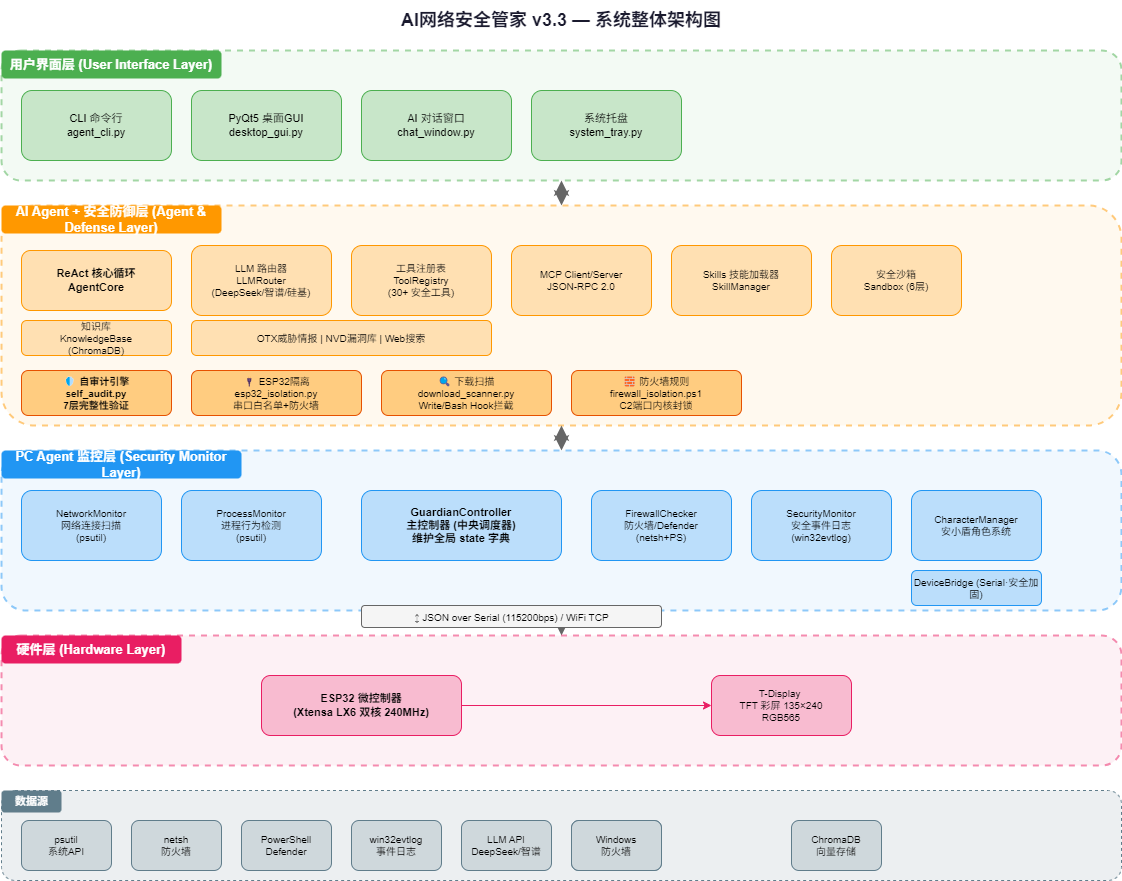

The diagram above was exported from draw.io. Its source (the exported page's mxGraphModel, read from the mxfile embedded in the PNG):
<mxGraphModel dx="1276" dy="606" grid="1" gridSize="10" guides="1" tooltips="1" connect="1" arrows="1" fold="1" page="1" pageScale="1" pageWidth="1200" pageHeight="1000" math="0" shadow="0">
  <root>
    <mxCell id="0" />
    <mxCell id="1" parent="0" />
    <mxCell id="title" value="AI网络安全管家 v3.3 — 系统整体架构图" style="text;html=1;strokeColor=none;fillColor=none;align=center;verticalAlign=middle;whiteSpace=wrap;fontSize=18;fontStyle=1;fontColor=#1a1a2e;" parent="1" vertex="1">
      <mxGeometry x="300" y="10" width="600" height="40" as="geometry" />
    </mxCell>
    <mxCell id="layer4_bg" value="" style="rounded=1;whiteSpace=wrap;html=1;fillColor=#e8f5e9;strokeColor=#4caf50;strokeWidth=2;dashed=1;opacity=50;" parent="1" vertex="1">
      <mxGeometry x="40" y="60" width="1120" height="130" as="geometry" />
    </mxCell>
    <mxCell id="layer4_label" value="用户界面层 (User Interface Layer)" style="text;html=1;strokeColor=none;fillColor=#4caf50;align=center;verticalAlign=middle;whiteSpace=wrap;fontSize=13;fontStyle=1;fontColor=#ffffff;rounded=1;" parent="1" vertex="1">
      <mxGeometry x="40" y="60" width="220" height="28" as="geometry" />
    </mxCell>
    <mxCell id="ui_cli" value="CLI 命令行&#10;agent_cli.py" style="rounded=1;whiteSpace=wrap;html=1;fillColor=#c8e6c9;strokeColor=#4caf50;fontSize=11;" parent="1" vertex="1">
      <mxGeometry x="60" y="100" width="150" height="70" as="geometry" />
    </mxCell>
    <mxCell id="ui_gui" value="PyQt5 桌面GUI&#10;desktop_gui.py" style="rounded=1;whiteSpace=wrap;html=1;fillColor=#c8e6c9;strokeColor=#4caf50;fontSize=11;" parent="1" vertex="1">
      <mxGeometry x="230" y="100" width="150" height="70" as="geometry" />
    </mxCell>
    <mxCell id="ui_chat" value="AI 对话窗口&#10;chat_window.py" style="rounded=1;whiteSpace=wrap;html=1;fillColor=#c8e6c9;strokeColor=#4caf50;fontSize=11;" parent="1" vertex="1">
      <mxGeometry x="400" y="100" width="150" height="70" as="geometry" />
    </mxCell>
    <mxCell id="ui_tray" value="系统托盘&#10;system_tray.py" style="rounded=1;whiteSpace=wrap;html=1;fillColor=#c8e6c9;strokeColor=#4caf50;fontSize=11;" parent="1" vertex="1">
      <mxGeometry x="570" y="100" width="150" height="70" as="geometry" />
    </mxCell>
    <mxCell id="arrow_3_4" value="" style="endArrow=classic;startArrow=classic;html=1;strokeWidth=3;strokeColor=#666666;" parent="1" edge="1">
      <mxGeometry relative="1" as="geometry">
        <mxPoint x="600" y="190" as="sourcePoint" />
        <mxPoint x="600" y="215" as="targetPoint" />
      </mxGeometry>
    </mxCell>
    <mxCell id="layer3_bg" value="" style="rounded=1;whiteSpace=wrap;html=1;fillColor=#fff3e0;strokeColor=#ff9800;strokeWidth=2;dashed=1;opacity=50;" parent="1" vertex="1">
      <mxGeometry x="40" y="215" width="1120" height="220" as="geometry" />
    </mxCell>
    <mxCell id="layer3_label" value="AI Agent + 安全防御层 (Agent &amp; Defense Layer)" style="text;html=1;strokeColor=none;fillColor=#ff9800;align=center;verticalAlign=middle;whiteSpace=wrap;fontSize=13;fontStyle=1;fontColor=#ffffff;rounded=1;" parent="1" vertex="1">
      <mxGeometry x="40" y="215" width="220" height="28" as="geometry" />
    </mxCell>
    <mxCell id="ai_react" value="ReAct 核心循环&#10;AgentCore" style="rounded=1;whiteSpace=wrap;html=1;fillColor=#ffe0b2;strokeColor=#ff9800;fontSize=11;fontStyle=1;" parent="1" vertex="1">
      <mxGeometry x="60" y="260" width="150" height="60" as="geometry" />
    </mxCell>
    <mxCell id="ai_llm" value="LLM 路由器&#10;LLMRouter&#10;(DeepSeek/智谱/硅基)" style="rounded=1;whiteSpace=wrap;html=1;fillColor=#ffe0b2;strokeColor=#ff9800;fontSize=10;" parent="1" vertex="1">
      <mxGeometry x="230" y="255" width="140" height="70" as="geometry" />
    </mxCell>
    <mxCell id="ai_tools" value="工具注册表&#10;ToolRegistry&#10;(30+ 安全工具)" style="rounded=1;whiteSpace=wrap;html=1;fillColor=#ffe0b2;strokeColor=#ff9800;fontSize=10;" parent="1" vertex="1">
      <mxGeometry x="390" y="255" width="140" height="70" as="geometry" />
    </mxCell>
    <mxCell id="ai_mcp" value="MCP Client/Server&#10;JSON-RPC 2.0" style="rounded=1;whiteSpace=wrap;html=1;fillColor=#ffe0b2;strokeColor=#ff9800;fontSize=10;" parent="1" vertex="1">
      <mxGeometry x="550" y="255" width="140" height="70" as="geometry" />
    </mxCell>
    <mxCell id="ai_skills" value="Skills 技能加载器&#10;SkillManager" style="rounded=1;whiteSpace=wrap;html=1;fillColor=#ffe0b2;strokeColor=#ff9800;fontSize=10;" parent="1" vertex="1">
      <mxGeometry x="710" y="255" width="140" height="70" as="geometry" />
    </mxCell>
    <mxCell id="ai_sandbox" value="安全沙箱&#10;Sandbox (6层)" style="rounded=1;whiteSpace=wrap;html=1;fillColor=#ffe0b2;strokeColor=#ff9800;fontSize=10;" parent="1" vertex="1">
      <mxGeometry x="870" y="255" width="130" height="70" as="geometry" />
    </mxCell>
    <mxCell id="ai_kb" value="知识库&#10;KnowledgeBase&#10;(ChromaDB)" style="rounded=1;whiteSpace=wrap;html=1;fillColor=#ffe0b2;strokeColor=#ff9800;fontSize=10;" parent="1" vertex="1">
      <mxGeometry x="60" y="330" width="150" height="35" as="geometry" />
    </mxCell>
    <mxCell id="ai_otx" value="OTX威胁情报 | NVD漏洞库 | Web搜索" style="rounded=1;whiteSpace=wrap;html=1;fillColor=#ffe0b2;strokeColor=#ff9800;fontSize=10;" parent="1" vertex="1">
      <mxGeometry x="230" y="330" width="300" height="35" as="geometry" />
    </mxCell>
    <mxCell id="ai_selfaudit" value="🛡 自审计引擎&#10;self_audit.py&#10;7层完整性验证" style="rounded=1;whiteSpace=wrap;html=1;fillColor=#ffcc80;strokeColor=#e65100;fontSize=10;fontStyle=1;" parent="1" vertex="1">
      <mxGeometry x="60" y="380" width="150" height="45" as="geometry" />
    </mxCell>
    <mxCell id="ai_esp32iso" value="🔌 ESP32隔离&#10;esp32_isolation.py&#10;串口白名单+防火墙" style="rounded=1;whiteSpace=wrap;html=1;fillColor=#ffcc80;strokeColor=#e65100;fontSize=10;" parent="1" vertex="1">
      <mxGeometry x="230" y="380" width="170" height="45" as="geometry" />
    </mxCell>
    <mxCell id="ai_dlscan" value="🔍 下载扫描&#10;download_scanner.py&#10;Write/Bash Hook拦截" style="rounded=1;whiteSpace=wrap;html=1;fillColor=#ffcc80;strokeColor=#e65100;fontSize=10;" parent="1" vertex="1">
      <mxGeometry x="420" y="380" width="170" height="45" as="geometry" />
    </mxCell>
    <mxCell id="ai_fwrule" value="🧱 防火墙规则&#10;firewall_isolation.ps1&#10;C2端口内核封锁" style="rounded=1;whiteSpace=wrap;html=1;fillColor=#ffcc80;strokeColor=#e65100;fontSize=10;" parent="1" vertex="1">
      <mxGeometry x="610" y="380" width="170" height="45" as="geometry" />
    </mxCell>
    <mxCell id="arrow_2_3" value="" style="endArrow=classic;startArrow=classic;html=1;strokeWidth=3;strokeColor=#666666;" parent="1" edge="1">
      <mxGeometry relative="1" as="geometry">
        <mxPoint x="600" y="435" as="sourcePoint" />
        <mxPoint x="600" y="460" as="targetPoint" />
      </mxGeometry>
    </mxCell>
    <mxCell id="layer2_bg" value="" style="rounded=1;whiteSpace=wrap;html=1;fillColor=#e3f2fd;strokeColor=#2196f3;strokeWidth=2;dashed=1;opacity=50;" parent="1" vertex="1">
      <mxGeometry x="40" y="460" width="1120" height="160" as="geometry" />
    </mxCell>
    <mxCell id="layer2_label" value="PC Agent 监控层 (Security Monitor Layer)" style="text;html=1;strokeColor=none;fillColor=#2196f3;align=center;verticalAlign=middle;whiteSpace=wrap;fontSize=13;fontStyle=1;fontColor=#ffffff;rounded=1;" parent="1" vertex="1">
      <mxGeometry x="40" y="460" width="240" height="28" as="geometry" />
    </mxCell>
    <mxCell id="pc_controller" value="GuardianController&#10;主控制器 (中央调度器)&#10;维护全局 state 字典" style="rounded=1;whiteSpace=wrap;html=1;fillColor=#bbdefb;strokeColor=#2196f3;fontSize=11;fontStyle=1;" parent="1" vertex="1">
      <mxGeometry x="400" y="500" width="200" height="70" as="geometry" />
    </mxCell>
    <mxCell id="pc_net" value="NetworkMonitor&#10;网络连接扫描&#10;(psutil)" style="rounded=1;whiteSpace=wrap;html=1;fillColor=#bbdefb;strokeColor=#2196f3;fontSize=10;" parent="1" vertex="1">
      <mxGeometry x="60" y="500" width="140" height="70" as="geometry" />
    </mxCell>
    <mxCell id="pc_proc" value="ProcessMonitor&#10;进程行为检测&#10;(psutil)" style="rounded=1;whiteSpace=wrap;html=1;fillColor=#bbdefb;strokeColor=#2196f3;fontSize=10;" parent="1" vertex="1">
      <mxGeometry x="220" y="500" width="140" height="70" as="geometry" />
    </mxCell>
    <mxCell id="pc_fw" value="FirewallChecker&#10;防火墙/Defender&#10;(netsh+PS)" style="rounded=1;whiteSpace=wrap;html=1;fillColor=#bbdefb;strokeColor=#2196f3;fontSize=10;" parent="1" vertex="1">
      <mxGeometry x="630" y="500" width="140" height="70" as="geometry" />
    </mxCell>
    <mxCell id="pc_sec" value="SecurityMonitor&#10;安全事件日志&#10;(win32evtlog)" style="rounded=1;whiteSpace=wrap;html=1;fillColor=#bbdefb;strokeColor=#2196f3;fontSize=10;" parent="1" vertex="1">
      <mxGeometry x="790" y="500" width="140" height="70" as="geometry" />
    </mxCell>
    <mxCell id="pc_char" value="CharacterManager&#10;安小盾角色系统" style="rounded=1;whiteSpace=wrap;html=1;fillColor=#bbdefb;strokeColor=#2196f3;fontSize=10;" parent="1" vertex="1">
      <mxGeometry x="950" y="500" width="130" height="70" as="geometry" />
    </mxCell>
    <mxCell id="pc_device" value="DeviceBridge (Serial·安全加固)" style="rounded=1;whiteSpace=wrap;html=1;fillColor=#bbdefb;strokeColor=#2196f3;fontSize=10;" parent="1" vertex="1">
      <mxGeometry x="950" y="580" width="130" height="35" as="geometry" />
    </mxCell>
    <mxCell id="arrow_1_2" value="" style="endArrow=classic;startArrow=classic;html=1;strokeWidth=3;strokeColor=#666666;" parent="1" edge="1">
      <mxGeometry relative="1" as="geometry">
        <mxPoint x="600" y="620" as="sourcePoint" />
        <mxPoint x="600" y="645" as="targetPoint" />
      </mxGeometry>
    </mxCell>
    <mxCell id="layer1_bg" value="" style="rounded=1;whiteSpace=wrap;html=1;fillColor=#fce4ec;strokeColor=#e91e63;strokeWidth=2;dashed=1;opacity=50;" parent="1" vertex="1">
      <mxGeometry x="40" y="645" width="1120" height="130" as="geometry" />
    </mxCell>
    <mxCell id="layer1_label" value="硬件层 (Hardware Layer)" style="text;html=1;strokeColor=none;fillColor=#e91e63;align=center;verticalAlign=middle;whiteSpace=wrap;fontSize=13;fontStyle=1;fontColor=#ffffff;rounded=1;" parent="1" vertex="1">
      <mxGeometry x="40" y="645" width="180" height="28" as="geometry" />
    </mxCell>
    <mxCell id="hw_esp32" value="ESP32 微控制器&#10;(Xtensa LX6 双核 240MHz)" style="rounded=1;whiteSpace=wrap;html=1;fillColor=#f8bbd0;strokeColor=#e91e63;fontSize=11;fontStyle=1;" parent="1" vertex="1">
      <mxGeometry x="300" y="685" width="200" height="60" as="geometry" />
    </mxCell>
    <mxCell id="hw_tft" value="T-Display&amp;nbsp;&lt;br&gt;TFT 彩屏 135×240&lt;br&gt;RGB565" style="rounded=1;whiteSpace=wrap;html=1;fillColor=#f8bbd0;strokeColor=#e91e63;fontSize=10;" parent="1" vertex="1">
      <mxGeometry x="750" y="685" width="140" height="60" as="geometry" />
    </mxCell>
    <mxCell id="e_t" style="endArrow=classic;html=1;strokeColor=#e91e63;exitX=1;exitY=0.5;exitDx=0;exitDy=0;entryX=0;entryY=0.5;entryDx=0;entryDy=0;" parent="1" edge="1" target="hw_tft" source="hw_esp32">
      <mxGeometry relative="1" as="geometry">
        <mxPoint x="500" y="730" as="sourcePoint" />
        <mxPoint x="750" y="730" as="targetPoint" />
      </mxGeometry>
    </mxCell>
    <mxCell id="protocol_serial" value="↕ JSON over Serial (115200bps) / WiFi TCP" style="text;html=1;strokeColor=#666;fillColor=#f5f5f5;align=center;fontSize=10;rounded=1;" parent="1" vertex="1">
      <mxGeometry x="400" y="615" width="300" height="22" as="geometry" />
    </mxCell>
    <mxCell id="sidebar" value="" style="rounded=1;whiteSpace=wrap;html=1;fillColor=#eceff1;strokeColor=#607d8b;strokeWidth=1;dashed=1;" parent="1" vertex="1">
      <mxGeometry x="40" y="800" width="1120" height="90" as="geometry" />
    </mxCell>
    <mxCell id="sidebar_label" value="数据源" style="text;html=1;strokeColor=none;fillColor=#607d8b;align=center;verticalAlign=middle;fontSize=11;fontStyle=1;fontColor=#fff;rounded=1;" parent="1" vertex="1">
      <mxGeometry x="40" y="800" width="60" height="22" as="geometry" />
    </mxCell>
    <mxCell id="ds_psutil" value="psutil&#10;系统API" style="rounded=1;whiteSpace=wrap;html=1;fillColor=#cfd8dc;strokeColor=#607d8b;fontSize=10;" parent="1" vertex="1">
      <mxGeometry x="60" y="830" width="90" height="50" as="geometry" />
    </mxCell>
    <mxCell id="ds_netsh" value="netsh&#10;防火墙" style="rounded=1;whiteSpace=wrap;html=1;fillColor=#cfd8dc;strokeColor=#607d8b;fontSize=10;" parent="1" vertex="1">
      <mxGeometry x="170" y="830" width="90" height="50" as="geometry" />
    </mxCell>
    <mxCell id="ds_ps" value="PowerShell&#10;Defender" style="rounded=1;whiteSpace=wrap;html=1;fillColor=#cfd8dc;strokeColor=#607d8b;fontSize=10;" parent="1" vertex="1">
      <mxGeometry x="280" y="830" width="90" height="50" as="geometry" />
    </mxCell>
    <mxCell id="ds_evt" value="win32evtlog&#10;事件日志" style="rounded=1;whiteSpace=wrap;html=1;fillColor=#cfd8dc;strokeColor=#607d8b;fontSize=10;" parent="1" vertex="1">
      <mxGeometry x="390" y="830" width="90" height="50" as="geometry" />
    </mxCell>
    <mxCell id="ds_llm" value="LLM API&#10;DeepSeek/智谱" style="rounded=1;whiteSpace=wrap;html=1;fillColor=#cfd8dc;strokeColor=#607d8b;fontSize=10;" parent="1" vertex="1">
      <mxGeometry x="500" y="830" width="90" height="50" as="geometry" />
    </mxCell>
    <mxCell id="ds_otx" value="OTX/NVD&#10;威胁情报" style="rounded=1;whiteSpace=wrap;html=1;fillColor=#cfd8dc;strokeColor=#607d8b;fontSize=10;" parent="1" vertex="1">
      <mxGeometry x="610" y="830" width="90" height="50" as="geometry" />
    </mxCell>
    <mxCell id="ds_fw" value="Windows&#10;防火墙" style="rounded=1;whiteSpace=wrap;html=1;fillColor=#cfd8dc;strokeColor=#607d8b;fontSize=10;" parent="1" vertex="1">
      <mxGeometry x="610" y="830" width="90" height="50" as="geometry" />
    </mxCell>
    <mxCell id="ds_chromadb" value="ChromaDB&#10;向量存储" style="rounded=1;whiteSpace=wrap;html=1;fillColor=#cfd8dc;strokeColor=#607d8b;fontSize=10;" parent="1" vertex="1">
      <mxGeometry x="830" y="830" width="90" height="50" as="geometry" />
    </mxCell>
  </root>
</mxGraphModel>